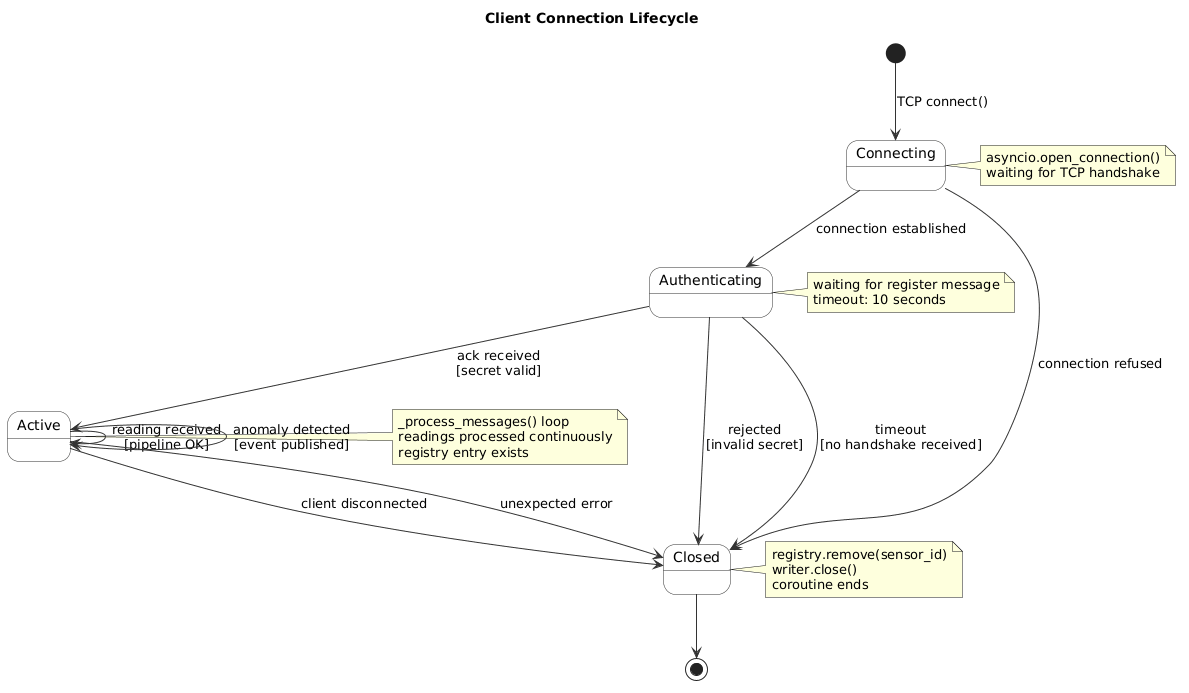

The diagram above was rendered by PlantUML. Its source (embedded in the PNG):
@startuml
skinparam backgroundColor white
skinparam stateBorderColor #333333
skinparam stateBackgroundColor #FAFAFA
skinparam arrowColor #333333

title Client Connection Lifecycle

[*] --> Connecting : TCP connect()

Connecting --> Authenticating : connection established
Connecting --> Closed : connection refused

Authenticating --> Active : ack received\n[secret valid]
Authenticating --> Closed : rejected\n[invalid secret]
Authenticating --> Closed : timeout\n[no handshake received]

Active --> Active : reading received\n[pipeline OK]
Active --> Active : anomaly detected\n[event published]
Active --> Closed : client disconnected
Active --> Closed : unexpected error

Closed --> [*]

note right of Connecting
    asyncio.open_connection()
    waiting for TCP handshake
end note

note right of Authenticating
    waiting for register message
    timeout: 10 seconds
end note

note right of Active
    _process_messages() loop
    readings processed continuously
    registry entry exists
end note

note right of Closed
    registry.remove(sensor_id)
    writer.close()
    coroutine ends
end note
@enduml